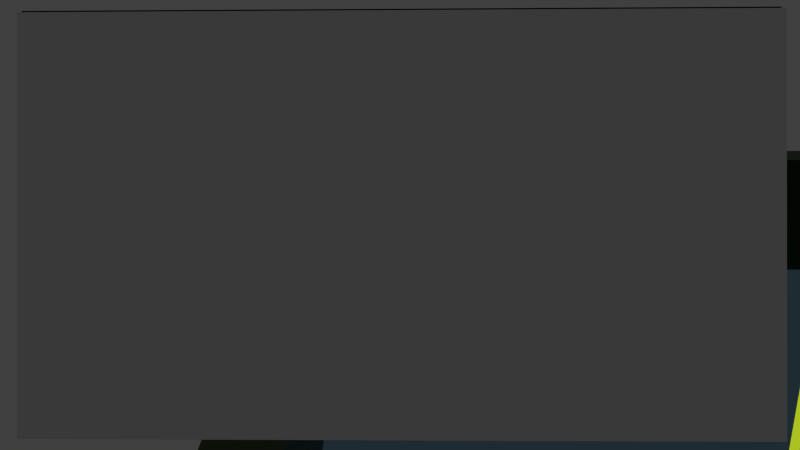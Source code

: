 # Source: CubeRTY.blend  (saved by Blender 2.83.19; exported with 4.5.12 LTS)
import bpy
from mathutils import Matrix  # noqa: F401  (used for matrix-valued properties, if any)

bpy.ops.wm.read_factory_settings(use_empty=True)
scene = bpy.context.scene
scene.name = 'Scene.LVL1'

# ---- collections
col_collection_1_001 = bpy.data.collections.new('Collection 1.001'); scene.collection.children.link(col_collection_1_001)

# ---- materials (node trees are filled in below, after node groups)
mat_material_stageboard = bpy.data.materials.new('Material.StageBoard')
mat_material_stageboard.alpha_threshold = 0.0
mat_material_stageboard.use_transparent_shadow = False
mat_material_stageboard.diffuse_color = (0.02956, 0.05448, 0.001518, 1.0)
mat_material_stageboard.roughness = 0.5
mat_material_stageglass = bpy.data.materials.new('Material.StageGlass')
mat_material_stageglass.surface_render_method = 'BLENDED'
mat_material_stageglass.blend_method = 'BLEND'
mat_material_stageglass.alpha_threshold = 0.0
mat_material_stageglass.diffuse_color = (0.521, 0.6867, 0.7991, 1.0)
mat_material_stageglass.roughness = 0.5
mat_material_goldbar = bpy.data.materials.new('Material.GoldBar')
mat_material_goldbar.alpha_threshold = 0.0
mat_material_goldbar.use_transparent_shadow = False
mat_material_goldbar.diffuse_color = (0.7991, 0.7835, 0.01938, 1.0)
mat_material_goldbar.roughness = 0.5
mat_material_cuberty = bpy.data.materials.new('Material.CubeRTY')
mat_material_cuberty.alpha_threshold = 0.0
mat_material_cuberty.use_transparent_shadow = False
mat_material_cuberty.diffuse_color = (0.0999, 0.1384, 0.4287, 1.0)
mat_material_cuberty.roughness = 0.5
mat_material_cuberty.line_color = (0.0, 0.0, 0.0, 1.0)
mat_material_axisy = bpy.data.materials.new('Material.AxisY')
mat_material_axisy.alpha_threshold = 0.0
mat_material_axisy.use_transparent_shadow = False
mat_material_axisy.diffuse_color = (0.02217, 0.7991, 0.0, 1.0)
mat_material_axisy.roughness = 0.5
mat_material_axisx = bpy.data.materials.new('Material.AxisX')
mat_material_axisx.alpha_threshold = 0.0
mat_material_axisx.use_transparent_shadow = False
mat_material_axisx.diffuse_color = (0.7991, 0.0, 0.002732, 1.0)
mat_material_axisx.roughness = 0.5
mat_material_axisz = bpy.data.materials.new('Material.AxisZ')
mat_material_axisz.alpha_threshold = 0.0
mat_material_axisz.use_transparent_shadow = False
mat_material_axisz.diffuse_color = (0.006512, 0.0, 0.7991, 1.0)
mat_material_axisz.roughness = 0.5
mat_material_msg_bg = bpy.data.materials.new('Material.MSG-BG')
mat_material_msg_bg.alpha_threshold = 0.0
mat_material_msg_bg.use_transparent_shadow = False
mat_material_msg_bg.diffuse_color = (0.0, 0.0, 0.0, 1.0)
mat_material_msg_bg.roughness = 0.5
mat_material_introtext = bpy.data.materials.new('Material.IntroText')
mat_material_introtext.alpha_threshold = 0.0
mat_material_introtext.use_transparent_shadow = False
mat_material_introtext.roughness = 0.5

# ---- material node trees
mat_material_stageboard.use_nodes = True; mat_material_stageboard.node_tree.nodes.clear()
_N = mat_material_stageboard.node_tree.nodes; _L = mat_material_stageboard.node_tree.links
n0 = _N.new('ShaderNodeBsdfPrincipled'); n0.name = 'Principled BSDF'; n0.location = (10, 300)
n0.distribution = 'GGX'
n0.subsurface_method = 'BURLEY'
n0.inputs[0].default_value = (0.02956, 0.05448, 0.001518, 1.0)
n0.inputs[3].default_value = 1.45
n0.inputs[27].default_value = (0.0, 0.0, 0.0, 1.0)
n0.inputs[28].default_value = 1.0
n1 = _N.new('ShaderNodeOutputMaterial'); n1.name = 'Material Output'; n1.location = (300, 300)
_L.new(n0.outputs[0], n1.inputs[0])
n1.is_active_output = True
mat_material_stageglass.use_nodes = True; mat_material_stageglass.node_tree.nodes.clear()
_N = mat_material_stageglass.node_tree.nodes; _L = mat_material_stageglass.node_tree.links
n0 = _N.new('ShaderNodeOutputMaterial'); n0.name = 'Material Output'; n0.location = (300, 300)
n1 = _N.new('ShaderNodeBsdfTransparent'); n1.name = 'Transparent BSDF'; n1.location = (10, 300)
n1.inputs[0].default_value = (0.521, 0.6867, 0.7991, 1.0)
_L.new(n1.outputs[0], n0.inputs[0])
n0.is_active_output = True
mat_material_goldbar.use_nodes = True; mat_material_goldbar.node_tree.nodes.clear()
_N = mat_material_goldbar.node_tree.nodes; _L = mat_material_goldbar.node_tree.links
n0 = _N.new('ShaderNodeOutputMaterial'); n0.name = 'Material Output'; n0.location = (300, 300)
n1 = _N.new('ShaderNodeEmission'); n1.name = 'Emission'; n1.location = (10, 300)
n1.inputs[0].default_value = (0.7991, 0.7835, 0.01938, 1.0)
_L.new(n1.outputs[0], n0.inputs[0])
n0.is_active_output = True
mat_material_cuberty.use_nodes = True; mat_material_cuberty.node_tree.nodes.clear()
_N = mat_material_cuberty.node_tree.nodes; _L = mat_material_cuberty.node_tree.links
n0 = _N.new('ShaderNodeOutputMaterial'); n0.name = 'Material Output'; n0.location = (300, 300)
n1 = _N.new('ShaderNodeEmission'); n1.name = 'Emission'; n1.location = (10, 300)
n1.inputs[0].default_value = (0.0999, 0.1384, 0.4287, 1.0)
_L.new(n1.outputs[0], n0.inputs[0])
n0.is_active_output = True
mat_material_axisy.use_nodes = True; mat_material_axisy.node_tree.nodes.clear()
_N = mat_material_axisy.node_tree.nodes; _L = mat_material_axisy.node_tree.links
n0 = _N.new('ShaderNodeOutputMaterial'); n0.name = 'Material Output'; n0.location = (300, 300)
n1 = _N.new('ShaderNodeEmission'); n1.name = 'Emission'; n1.location = (10, 300)
n1.inputs[0].default_value = (0.02217, 0.7991, 0.0, 1.0)
_L.new(n1.outputs[0], n0.inputs[0])
n0.is_active_output = True
mat_material_axisx.use_nodes = True; mat_material_axisx.node_tree.nodes.clear()
_N = mat_material_axisx.node_tree.nodes; _L = mat_material_axisx.node_tree.links
n0 = _N.new('ShaderNodeOutputMaterial'); n0.name = 'Material Output'; n0.location = (300, 300)
n1 = _N.new('ShaderNodeEmission'); n1.name = 'Emission'; n1.location = (10, 300)
n1.inputs[0].default_value = (0.7991, 0.0, 0.002732, 1.0)
_L.new(n1.outputs[0], n0.inputs[0])
n0.is_active_output = True
mat_material_axisz.use_nodes = True; mat_material_axisz.node_tree.nodes.clear()
_N = mat_material_axisz.node_tree.nodes; _L = mat_material_axisz.node_tree.links
n0 = _N.new('ShaderNodeOutputMaterial'); n0.name = 'Material Output'; n0.location = (300, 300)
n1 = _N.new('ShaderNodeEmission'); n1.name = 'Emission'; n1.location = (10, 300)
n1.inputs[0].default_value = (0.006512, 0.0, 0.7991, 1.0)
_L.new(n1.outputs[0], n0.inputs[0])
n0.is_active_output = True

# ---- world
world_world_s1 = bpy.data.worlds.new('World-s1'); scene.world = world_world_s1
world_world_s1.color = (0.05088, 0.05088, 0.05088)
world_world_s1.use_sun_shadow = False
world_world_s1.sun_shadow_jitter_overblur = 0.0
world_world_s1.cycles.sampling_method = 'MANUAL'
world_world_s1.cycles.sample_map_resolution = 256

# ---- cameras
cam_camera = bpy.data.cameras.new('Camera')
cam_camera.clip_end = 100.0
cam_camera.lens = 35.0
cam_camera.sensor_width = 32.0
cam_camera.sensor_height = 18.0
cam_camera.ortho_scale = 7.314
cam_camera.display_size = 0.36
cam_camera.show_mist = True
cam_camera.show_name = True
cam_camera.dof.focus_distance = 0.0
cam_camera.dof.aperture_fstop = 128.0

# ---- lights
light_point = bpy.data.lights.new('Point', 'POINT')
light_point.color = (0.0999, 0.1384, 0.4287)
light_point.transmission_factor = 0.0
light_point.energy = 300.0
light_point.shadow_buffer_clip_start = 0.5
light_point.shadow_soft_size = 0.1
light_point.shadow_maximum_resolution = 0.006
light_point.use_absolute_resolution = True
light_point.cycles.use_multiple_importance_sampling = False

# ---- meshes
me_plane = bpy.data.meshes.new('Plane')
me_plane.from_pydata([(-1.0, -1.0, -0.3577), (1.0, -1.0, -0.3577), (-1.0, 1.0, -0.3577), (1.0, 1.0, -0.3577), (0.8964, -0.8921, -0.3577), (0.8964, 0.9049, -0.3577), (-0.9049, -0.8921, -0.3577), (-0.9049, 0.9049, -0.3577), (1.0, 1.0, 2.838), (-1.0, 1.0, 2.838), (-1.0, -1.0, 2.838), (1.0, -1.0, 2.838), (0.8964, 0.9049, 2.838), (-0.9049, -0.8921, 2.838), (0.8964, -0.8921, 2.838), (-0.9049, 0.9049, 2.838)], [], [(5, 4, 14, 12), (7, 5, 12, 15), (6, 4, 5, 7), (6, 7, 15, 13), (10, 13, 15, 9), (10, 11, 14, 13), (3, 2, 9, 8), (4, 6, 13, 14), (14, 11, 8, 12), (0, 6, 4, 1), (1, 3, 8, 11), (15, 12, 8, 9), (0, 1, 11, 10), (2, 0, 10, 9), (6, 0, 2, 7), (3, 5, 7, 2), (14, 13, 15, 12), (1, 4, 5, 3)])
me_plane.polygons.foreach_set('material_index', [0, 0, 1, 0, 0, 0, 0, 0, 0, 0, 0, 0, 0, 0, 0, 0, 1, 0])
me_plane.materials.append(mat_material_stageboard)
me_plane.materials.append(mat_material_stageglass)
me_plane.use_remesh_preserve_volume = False
me_plane.use_remesh_preserve_attributes = False
me_plane.use_mirror_vertex_groups = False
me_plane.update()
me_cylinder_006 = bpy.data.meshes.new('Cylinder.006')
me_cylinder_006.from_pydata([(0.0, 1.0, -1.0), (0.0, 1.0, 1.0), (0.1951, 0.9808, -1.0), (0.1951, 0.9808, 1.0), (0.3827, 0.9239, -1.0), (0.3827, 0.9239, 1.0), (0.5556, 0.8315, -1.0), (0.5556, 0.8315, 1.0), (0.7071, 0.7071, -1.0), (0.7071, 0.7071, 1.0), (0.8315, 0.5556, -1.0), (0.8315, 0.5556, 1.0), (0.9239, 0.3827, -1.0), (0.9239, 0.3827, 1.0), (0.9808, 0.1951, -1.0), (0.9808, 0.1951, 1.0), (1.0, 7.55e-08, -1.0), (1.0, 7.55e-08, 1.0), (0.9808, -0.1951, -1.0), (0.9808, -0.1951, 1.0), (0.9239, -0.3827, -1.0), (0.9239, -0.3827, 1.0), (0.8315, -0.5556, -1.0), (0.8315, -0.5556, 1.0), (0.7071, -0.7071, -1.0), (0.7071, -0.7071, 1.0), (0.5556, -0.8315, -1.0), (0.5556, -0.8315, 1.0), (0.3827, -0.9239, -1.0), (0.3827, -0.9239, 1.0), (0.1951, -0.9808, -1.0), (0.1951, -0.9808, 1.0), (-3.258e-07, -1.0, -1.0), (-3.258e-07, -1.0, 1.0), (-0.1951, -0.9808, -1.0), (-0.1951, -0.9808, 1.0), (-0.3827, -0.9239, -1.0), (-0.3827, -0.9239, 1.0), (-0.5556, -0.8315, -1.0), (-0.5556, -0.8315, 1.0), (-0.7071, -0.7071, -1.0), (-0.7071, -0.7071, 1.0), (-0.8315, -0.5556, -1.0), (-0.8315, -0.5556, 1.0), (-0.9239, -0.3827, -1.0), (-0.9239, -0.3827, 1.0), (-0.9808, -0.1951, -1.0), (-0.9808, -0.1951, 1.0), (-1.0, 9.656e-07, -1.0), (-1.0, 9.656e-07, 1.0), (-0.9808, 0.1951, -1.0), (-0.9808, 0.1951, 1.0), (-0.9239, 0.3827, -1.0), (-0.9239, 0.3827, 1.0), (-0.8315, 0.5556, -1.0), (-0.8315, 0.5556, 1.0), (-0.7071, 0.7071, -1.0), (-0.7071, 0.7071, 1.0), (-0.5556, 0.8315, -1.0), (-0.5556, 0.8315, 1.0), (-0.3827, 0.9239, -1.0), (-0.3827, 0.9239, 1.0), (-0.1951, 0.9808, -1.0), (-0.1951, 0.9808, 1.0)], [], [(0, 1, 3, 2), (2, 3, 5, 4), (4, 5, 7, 6), (6, 7, 9, 8), (8, 9, 11, 10), (10, 11, 13, 12), (12, 13, 15, 14), (14, 15, 17, 16), (16, 17, 19, 18), (18, 19, 21, 20), (20, 21, 23, 22), (22, 23, 25, 24), (24, 25, 27, 26), (26, 27, 29, 28), (28, 29, 31, 30), (30, 31, 33, 32), (32, 33, 35, 34), (34, 35, 37, 36), (36, 37, 39, 38), (38, 39, 41, 40), (40, 41, 43, 42), (42, 43, 45, 44), (44, 45, 47, 46), (46, 47, 49, 48), (48, 49, 51, 50), (50, 51, 53, 52), (52, 53, 55, 54), (54, 55, 57, 56), (56, 57, 59, 58), (58, 59, 61, 60), (3, 1, 63, 61, 59, 57, 55, 53, 51, 49, 47, 45, 43, 41, 39, 37, 35, 33, 31, 29, 27, 25, 23, 21, 19, 17, 15, 13, 11, 9, 7, 5), (62, 63, 1, 0), (60, 61, 63, 62), (0, 2, 4, 6, 8, 10, 12, 14, 16, 18, 20, 22, 24, 26, 28, 30, 32, 34, 36, 38, 40, 42, 44, 46, 48, 50, 52, 54, 56, 58, 60, 62)])
me_cylinder_006.materials.append(mat_material_goldbar)
me_cylinder_006.use_remesh_preserve_volume = False
me_cylinder_006.use_remesh_preserve_attributes = False
me_cylinder_006.use_mirror_vertex_groups = False
me_cylinder_006.update()
me_cube = bpy.data.meshes.new('Cube')
me_cube.from_pydata([(1.0, 1.0, -1.0), (1.0, -1.0, -1.0), (-1.0, -1.0, -1.0), (-1.0, 1.0, -1.0), (1.0, 1.0, 1.0), (1.0, -1.0, 1.0), (-1.0, -1.0, 1.0), (-1.0, 1.0, 1.0)], [], [(0, 1, 2, 3), (4, 7, 6, 5), (0, 4, 5, 1), (1, 5, 6, 2), (2, 6, 7, 3), (4, 0, 3, 7)])
me_cube.materials.append(mat_material_cuberty)
me_cube.use_remesh_preserve_volume = False
me_cube.use_remesh_preserve_attributes = False
me_cube.use_mirror_vertex_groups = False
me_cube.update()
me_cylinder_002 = bpy.data.meshes.new('Cylinder.002')
me_cylinder_002.from_pydata([(0.0, 1.0, -1.0), (0.0, 1.0, 1.0), (0.1951, 0.9808, -1.0), (0.1951, 0.9808, 1.0), (0.3827, 0.9239, -1.0), (0.3827, 0.9239, 1.0), (0.5556, 0.8315, -1.0), (0.5556, 0.8315, 1.0), (0.7071, 0.7071, -1.0), (0.7071, 0.7071, 1.0), (0.8315, 0.5556, -1.0), (0.8315, 0.5556, 1.0), (0.9239, 0.3827, -1.0), (0.9239, 0.3827, 1.0), (0.9808, 0.1951, -1.0), (0.9808, 0.1951, 1.0), (1.0, 7.55e-08, -1.0), (1.0, 7.55e-08, 1.0), (0.9808, -0.1951, -1.0), (0.9808, -0.1951, 1.0), (0.9239, -0.3827, -1.0), (0.9239, -0.3827, 1.0), (0.8315, -0.5556, -1.0), (0.8315, -0.5556, 1.0), (0.7071, -0.7071, -1.0), (0.7071, -0.7071, 1.0), (0.5556, -0.8315, -1.0), (0.5556, -0.8315, 1.0), (0.3827, -0.9239, -1.0), (0.3827, -0.9239, 1.0), (0.1951, -0.9808, -1.0), (0.1951, -0.9808, 1.0), (-3.258e-07, -1.0, -1.0), (-3.258e-07, -1.0, 1.0), (-0.1951, -0.9808, -1.0), (-0.1951, -0.9808, 1.0), (-0.3827, -0.9239, -1.0), (-0.3827, -0.9239, 1.0), (-0.5556, -0.8315, -1.0), (-0.5556, -0.8315, 1.0), (-0.7071, -0.7071, -1.0), (-0.7071, -0.7071, 1.0), (-0.8315, -0.5556, -1.0), (-0.8315, -0.5556, 1.0), (-0.9239, -0.3827, -1.0), (-0.9239, -0.3827, 1.0), (-0.9808, -0.1951, -1.0), (-0.9808, -0.1951, 1.0), (-1.0, 9.656e-07, -1.0), (-1.0, 9.656e-07, 1.0), (-0.9808, 0.1951, -1.0), (-0.9808, 0.1951, 1.0), (-0.9239, 0.3827, -1.0), (-0.9239, 0.3827, 1.0), (-0.8315, 0.5556, -1.0), (-0.8315, 0.5556, 1.0), (-0.7071, 0.7071, -1.0), (-0.7071, 0.7071, 1.0), (-0.5556, 0.8315, -1.0), (-0.5556, 0.8315, 1.0), (-0.3827, 0.9239, -1.0), (-0.3827, 0.9239, 1.0), (-0.1951, 0.9808, -1.0), (-0.1951, 0.9808, 1.0)], [], [(0, 1, 3, 2), (2, 3, 5, 4), (4, 5, 7, 6), (6, 7, 9, 8), (8, 9, 11, 10), (10, 11, 13, 12), (12, 13, 15, 14), (14, 15, 17, 16), (16, 17, 19, 18), (18, 19, 21, 20), (20, 21, 23, 22), (22, 23, 25, 24), (24, 25, 27, 26), (26, 27, 29, 28), (28, 29, 31, 30), (30, 31, 33, 32), (32, 33, 35, 34), (34, 35, 37, 36), (36, 37, 39, 38), (38, 39, 41, 40), (40, 41, 43, 42), (42, 43, 45, 44), (44, 45, 47, 46), (46, 47, 49, 48), (48, 49, 51, 50), (50, 51, 53, 52), (52, 53, 55, 54), (54, 55, 57, 56), (56, 57, 59, 58), (58, 59, 61, 60), (3, 1, 63, 61, 59, 57, 55, 53, 51, 49, 47, 45, 43, 41, 39, 37, 35, 33, 31, 29, 27, 25, 23, 21, 19, 17, 15, 13, 11, 9, 7, 5), (62, 63, 1, 0), (60, 61, 63, 62), (0, 2, 4, 6, 8, 10, 12, 14, 16, 18, 20, 22, 24, 26, 28, 30, 32, 34, 36, 38, 40, 42, 44, 46, 48, 50, 52, 54, 56, 58, 60, 62)])
me_cylinder_002.materials.append(mat_material_axisy)
me_cylinder_002.use_remesh_preserve_volume = False
me_cylinder_002.use_remesh_preserve_attributes = False
me_cylinder_002.use_mirror_vertex_groups = False
me_cylinder_002.update()
me_cylinder_001 = bpy.data.meshes.new('Cylinder.001')
me_cylinder_001.from_pydata([(0.0, 1.0, -1.0), (0.0, 1.0, 1.0), (0.1951, 0.9808, -1.0), (0.1951, 0.9808, 1.0), (0.3827, 0.9239, -1.0), (0.3827, 0.9239, 1.0), (0.5556, 0.8315, -1.0), (0.5556, 0.8315, 1.0), (0.7071, 0.7071, -1.0), (0.7071, 0.7071, 1.0), (0.8315, 0.5556, -1.0), (0.8315, 0.5556, 1.0), (0.9239, 0.3827, -1.0), (0.9239, 0.3827, 1.0), (0.9808, 0.1951, -1.0), (0.9808, 0.1951, 1.0), (1.0, 7.55e-08, -1.0), (1.0, 7.55e-08, 1.0), (0.9808, -0.1951, -1.0), (0.9808, -0.1951, 1.0), (0.9239, -0.3827, -1.0), (0.9239, -0.3827, 1.0), (0.8315, -0.5556, -1.0), (0.8315, -0.5556, 1.0), (0.7071, -0.7071, -1.0), (0.7071, -0.7071, 1.0), (0.5556, -0.8315, -1.0), (0.5556, -0.8315, 1.0), (0.3827, -0.9239, -1.0), (0.3827, -0.9239, 1.0), (0.1951, -0.9808, -1.0), (0.1951, -0.9808, 1.0), (-3.258e-07, -1.0, -1.0), (-3.258e-07, -1.0, 1.0), (-0.1951, -0.9808, -1.0), (-0.1951, -0.9808, 1.0), (-0.3827, -0.9239, -1.0), (-0.3827, -0.9239, 1.0), (-0.5556, -0.8315, -1.0), (-0.5556, -0.8315, 1.0), (-0.7071, -0.7071, -1.0), (-0.7071, -0.7071, 1.0), (-0.8315, -0.5556, -1.0), (-0.8315, -0.5556, 1.0), (-0.9239, -0.3827, -1.0), (-0.9239, -0.3827, 1.0), (-0.9808, -0.1951, -1.0), (-0.9808, -0.1951, 1.0), (-1.0, 9.656e-07, -1.0), (-1.0, 9.656e-07, 1.0), (-0.9808, 0.1951, -1.0), (-0.9808, 0.1951, 1.0), (-0.9239, 0.3827, -1.0), (-0.9239, 0.3827, 1.0), (-0.8315, 0.5556, -1.0), (-0.8315, 0.5556, 1.0), (-0.7071, 0.7071, -1.0), (-0.7071, 0.7071, 1.0), (-0.5556, 0.8315, -1.0), (-0.5556, 0.8315, 1.0), (-0.3827, 0.9239, -1.0), (-0.3827, 0.9239, 1.0), (-0.1951, 0.9808, -1.0), (-0.1951, 0.9808, 1.0)], [], [(0, 1, 3, 2), (2, 3, 5, 4), (4, 5, 7, 6), (6, 7, 9, 8), (8, 9, 11, 10), (10, 11, 13, 12), (12, 13, 15, 14), (14, 15, 17, 16), (16, 17, 19, 18), (18, 19, 21, 20), (20, 21, 23, 22), (22, 23, 25, 24), (24, 25, 27, 26), (26, 27, 29, 28), (28, 29, 31, 30), (30, 31, 33, 32), (32, 33, 35, 34), (34, 35, 37, 36), (36, 37, 39, 38), (38, 39, 41, 40), (40, 41, 43, 42), (42, 43, 45, 44), (44, 45, 47, 46), (46, 47, 49, 48), (48, 49, 51, 50), (50, 51, 53, 52), (52, 53, 55, 54), (54, 55, 57, 56), (56, 57, 59, 58), (58, 59, 61, 60), (3, 1, 63, 61, 59, 57, 55, 53, 51, 49, 47, 45, 43, 41, 39, 37, 35, 33, 31, 29, 27, 25, 23, 21, 19, 17, 15, 13, 11, 9, 7, 5), (62, 63, 1, 0), (60, 61, 63, 62), (0, 2, 4, 6, 8, 10, 12, 14, 16, 18, 20, 22, 24, 26, 28, 30, 32, 34, 36, 38, 40, 42, 44, 46, 48, 50, 52, 54, 56, 58, 60, 62)])
me_cylinder_001.materials.append(mat_material_axisx)
me_cylinder_001.use_remesh_preserve_volume = False
me_cylinder_001.use_remesh_preserve_attributes = False
me_cylinder_001.use_mirror_vertex_groups = False
me_cylinder_001.update()
me_cylinder = bpy.data.meshes.new('Cylinder')
me_cylinder.from_pydata([(0.0, 1.0, -1.0), (0.0, 1.0, 1.0), (0.1951, 0.9808, -1.0), (0.1951, 0.9808, 1.0), (0.3827, 0.9239, -1.0), (0.3827, 0.9239, 1.0), (0.5556, 0.8315, -1.0), (0.5556, 0.8315, 1.0), (0.7071, 0.7071, -1.0), (0.7071, 0.7071, 1.0), (0.8315, 0.5556, -1.0), (0.8315, 0.5556, 1.0), (0.9239, 0.3827, -1.0), (0.9239, 0.3827, 1.0), (0.9808, 0.1951, -1.0), (0.9808, 0.1951, 1.0), (1.0, 7.55e-08, -1.0), (1.0, 7.55e-08, 1.0), (0.9808, -0.1951, -1.0), (0.9808, -0.1951, 1.0), (0.9239, -0.3827, -1.0), (0.9239, -0.3827, 1.0), (0.8315, -0.5556, -1.0), (0.8315, -0.5556, 1.0), (0.7071, -0.7071, -1.0), (0.7071, -0.7071, 1.0), (0.5556, -0.8315, -1.0), (0.5556, -0.8315, 1.0), (0.3827, -0.9239, -1.0), (0.3827, -0.9239, 1.0), (0.1951, -0.9808, -1.0), (0.1951, -0.9808, 1.0), (-3.258e-07, -1.0, -1.0), (-3.258e-07, -1.0, 1.0), (-0.1951, -0.9808, -1.0), (-0.1951, -0.9808, 1.0), (-0.3827, -0.9239, -1.0), (-0.3827, -0.9239, 1.0), (-0.5556, -0.8315, -1.0), (-0.5556, -0.8315, 1.0), (-0.7071, -0.7071, -1.0), (-0.7071, -0.7071, 1.0), (-0.8315, -0.5556, -1.0), (-0.8315, -0.5556, 1.0), (-0.9239, -0.3827, -1.0), (-0.9239, -0.3827, 1.0), (-0.9808, -0.1951, -1.0), (-0.9808, -0.1951, 1.0), (-1.0, 9.656e-07, -1.0), (-1.0, 9.656e-07, 1.0), (-0.9808, 0.1951, -1.0), (-0.9808, 0.1951, 1.0), (-0.9239, 0.3827, -1.0), (-0.9239, 0.3827, 1.0), (-0.8315, 0.5556, -1.0), (-0.8315, 0.5556, 1.0), (-0.7071, 0.7071, -1.0), (-0.7071, 0.7071, 1.0), (-0.5556, 0.8315, -1.0), (-0.5556, 0.8315, 1.0), (-0.3827, 0.9239, -1.0), (-0.3827, 0.9239, 1.0), (-0.1951, 0.9808, -1.0), (-0.1951, 0.9808, 1.0)], [], [(0, 1, 3, 2), (2, 3, 5, 4), (4, 5, 7, 6), (6, 7, 9, 8), (8, 9, 11, 10), (10, 11, 13, 12), (12, 13, 15, 14), (14, 15, 17, 16), (16, 17, 19, 18), (18, 19, 21, 20), (20, 21, 23, 22), (22, 23, 25, 24), (24, 25, 27, 26), (26, 27, 29, 28), (28, 29, 31, 30), (30, 31, 33, 32), (32, 33, 35, 34), (34, 35, 37, 36), (36, 37, 39, 38), (38, 39, 41, 40), (40, 41, 43, 42), (42, 43, 45, 44), (44, 45, 47, 46), (46, 47, 49, 48), (48, 49, 51, 50), (50, 51, 53, 52), (52, 53, 55, 54), (54, 55, 57, 56), (56, 57, 59, 58), (58, 59, 61, 60), (3, 1, 63, 61, 59, 57, 55, 53, 51, 49, 47, 45, 43, 41, 39, 37, 35, 33, 31, 29, 27, 25, 23, 21, 19, 17, 15, 13, 11, 9, 7, 5), (62, 63, 1, 0), (60, 61, 63, 62), (0, 2, 4, 6, 8, 10, 12, 14, 16, 18, 20, 22, 24, 26, 28, 30, 32, 34, 36, 38, 40, 42, 44, 46, 48, 50, 52, 54, 56, 58, 60, 62)])
me_cylinder.materials.append(mat_material_axisz)
me_cylinder.use_remesh_preserve_volume = False
me_cylinder.use_remesh_preserve_attributes = False
me_cylinder.use_mirror_vertex_groups = False
me_cylinder.update()
me_plane_008 = bpy.data.meshes.new('Plane.008')
me_plane_008.from_pydata([(-1.0, -1.0, 0.0), (1.0, -1.0, 0.0), (-1.0, 1.0, 0.0), (1.0, 1.0, 0.0)], [], [(0, 1, 3, 2)])
_uv = me_plane_008.uv_layers.new(name='UVMap')
_uv.uv.foreach_set('vector', [0.0001, 9.998e-05, 0.9999, 9.998e-05, 0.9999, 0.9999, 9.998e-05, 0.9999])
me_plane_008.materials.append(mat_material_msg_bg)
me_plane_008.use_remesh_preserve_volume = False
me_plane_008.use_remesh_preserve_attributes = False
me_plane_008.use_mirror_vertex_groups = False
me_plane_008.update()
me_plane_001 = bpy.data.meshes.new('Plane.001')
me_plane_001.from_pydata([(-1.0, -1.0, 0.0), (1.0, -1.0, 0.0), (-1.0, 1.0, 0.0), (1.0, 1.0, 0.0)], [], [(0, 1, 3, 2)])
_uv = me_plane_001.uv_layers.new(name='UVMap')
_uv.uv.foreach_set('vector', [0.0001, 9.998e-05, 0.9999, 9.998e-05, 0.9999, 0.9999, 9.998e-05, 0.9999])
me_plane_001.materials.append(mat_material_introtext)
me_plane_001.use_remesh_preserve_volume = False
me_plane_001.use_remesh_preserve_attributes = False
me_plane_001.use_mirror_vertex_groups = False
me_plane_001.update()

# ---- objects
ob_stage1 = bpy.data.objects.new('Stage1', me_plane)
ob_cylinder_finale_1 = bpy.data.objects.new('Cylinder.finale-1', me_cylinder_006)
ob_cuberty_s1 = bpy.data.objects.new('CubeRTY_s1', me_cube)
ob_cylinder_y = bpy.data.objects.new('Cylinder_y', me_cylinder_002)
ob_cylinder_x = bpy.data.objects.new('Cylinder_X', me_cylinder_001)
ob_cylinder_z = bpy.data.objects.new('Cylinder_Z', me_cylinder)
ob_point = bpy.data.objects.new('Point', light_point)
ob_camera_s1 = bpy.data.objects.new('Camera_S1', cam_camera)
ob_plane_messbgi = bpy.data.objects.new('Plane-MessbgI', me_plane_008)
ob_plane_message1 = bpy.data.objects.new('Plane-Message1', me_plane_001)

# ---- transforms, parenting, visibility, modifiers, constraints
ob_stage1.location = (0.0, 0.0, 0.0)
ob_stage1.scale = (10.0, 10.0, 1.0)
ob_stage1.lineart.crease_threshold = 0.0
ob_cylinder_finale_1.parent = ob_stage1
ob_cylinder_finale_1.matrix_parent_inverse = Matrix(((0.1, 0.0, 0.0, 0.0), (0.0, 0.1, 0.0, 0.0), (0.0, 0.0, 1.0, 0.0), (0.0, 0.0, 0.0, 1.0)))
ob_cylinder_finale_1.location = (0.0, 0.0, 1.268)
ob_cylinder_finale_1.scale = (0.2952, 0.2952, 1.611)
ob_cylinder_finale_1.lineart.crease_threshold = 0.0
ob_cuberty_s1.location = (-7.688, -7.45, 1.478)
ob_cuberty_s1.lock_rotations_4d = False
ob_cuberty_s1.empty_display_type = 'ARROWS'
ob_cuberty_s1.show_name = True
ob_cuberty_s1.lineart.crease_threshold = 0.0
_m = ob_cuberty_s1.modifiers.new('Bevel', 'BEVEL')
_m.width = 0.61
_m.width_pct = 0.61
_m.segments = 5
_m.limit_method = 'NONE'
_m.material = 1
_m.spread = 0.0
ob_cylinder_y.parent = ob_cuberty_s1
ob_cylinder_y.matrix_parent_inverse = Matrix(((1.0, 0.0, 0.0, -0.0), (0.0, 1.0, 0.0, -0.0), (0.0, 0.0, 1.0, -1.478), (0.0, 0.0, 0.0, 1.0)))
ob_cylinder_y.location = (0.0, 0.0, 1.482)
ob_cylinder_y.rotation_euler = (0.0, 1.571, 1.571)
ob_cylinder_y.scale = (0.3, 0.3, 1.1)
ob_cylinder_y.lineart.crease_threshold = 0.0
ob_cylinder_x.parent = ob_cuberty_s1
ob_cylinder_x.matrix_parent_inverse = Matrix(((1.0, 0.0, 0.0, -0.0), (0.0, 1.0, 0.0, -0.0), (0.0, 0.0, 1.0, -1.478), (0.0, 0.0, 0.0, 1.0)))
ob_cylinder_x.location = (0.0, 0.0, 1.482)
ob_cylinder_x.rotation_euler = (0.0, 1.571, 0.0)
ob_cylinder_x.scale = (0.3, 0.3, 1.1)
ob_cylinder_x.lineart.crease_threshold = 0.0
ob_cylinder_z.parent = ob_cuberty_s1
ob_cylinder_z.matrix_parent_inverse = Matrix(((1.0, 0.0, 0.0, -0.0), (0.0, 1.0, 0.0, -0.0), (0.0, 0.0, 1.0, -1.478), (0.0, 0.0, 0.0, 1.0)))
ob_cylinder_z.location = (0.0, 0.0, 1.482)
ob_cylinder_z.scale = (0.3, 0.3, 1.1)
ob_cylinder_z.lineart.crease_threshold = 0.0
ob_point.parent = ob_cuberty_s1
ob_point.matrix_parent_inverse = Matrix(((1.0, 0.0, 0.0, -0.0), (0.0, 1.0, 0.0, -0.0), (0.0, 0.0, 1.0, -1.478), (0.0, 0.0, 0.0, 1.0)))
ob_point.location = (0.0, 0.0, 1.486)
ob_point.lineart.crease_threshold = 0.0
ob_camera_s1.location = (13.69, -7.504, 9.163)
ob_camera_s1.rotation_euler = (1.109, 0.01082, 0.8149)
ob_camera_s1.lock_rotations_4d = False
ob_camera_s1.empty_display_type = 'ARROWS'
ob_camera_s1.color = (0.0, 0.0, 0.0, 0.0)
ob_camera_s1.display_type = 'WIRE'
ob_camera_s1.show_name = True
ob_camera_s1.lineart.crease_threshold = 0.0
_c = ob_camera_s1.constraints.new('TRACK_TO'); _c.name = 'Track To'
_c.target = ob_cuberty_s1
_c.use_target_z = True
ob_plane_messbgi.parent = ob_camera_s1
ob_plane_messbgi.matrix_parent_inverse = Matrix(((0.002524, 1.0, 0.0, 7.469), (-0.3383, 0.0008538, 0.941, -3.985), (0.941, -0.002375, 0.3383, -16.0), (0.0, 0.0, 0.0, 1.0)))
ob_plane_messbgi.location = (11.61, -7.502, 8.426)
ob_plane_messbgi.rotation_euler = (1.224, -0.007558, 1.55)
ob_plane_messbgi.scale = (0.9588, 0.5358, 0.8662)
ob_plane_messbgi.lineart.crease_threshold = 0.0
ob_plane_message1.parent = ob_camera_s1
ob_plane_message1.matrix_parent_inverse = Matrix(((0.002524, 1.0, 0.0, 7.469), (-0.3383, 0.0008538, 0.941, -3.985), (0.941, -0.002375, 0.3383, -16.0), (0.0, 0.0, 0.0, 1.0)))
ob_plane_message1.location = (11.64, -7.502, 8.426)
ob_plane_message1.rotation_euler = (1.224, -0.007558, 1.55)
ob_plane_message1.scale = (0.9588, 0.5358, 0.8662)
ob_plane_message1.lineart.crease_threshold = 0.0

# ---- collection membership
col_collection_1_001.objects.link(ob_stage1)
col_collection_1_001.objects.link(ob_cylinder_finale_1)
col_collection_1_001.objects.link(ob_cuberty_s1)
col_collection_1_001.objects.link(ob_cylinder_y)
col_collection_1_001.objects.link(ob_cylinder_x)
col_collection_1_001.objects.link(ob_cylinder_z)
col_collection_1_001.objects.link(ob_point)
col_collection_1_001.objects.link(ob_camera_s1)
col_collection_1_001.objects.link(ob_plane_messbgi)
col_collection_1_001.objects.link(ob_plane_message1)

# ---- scene / render settings (as saved in the file)
scene.camera = ob_camera_s1
scene.frame_start = 1; scene.frame_end = 250; scene.frame_set(0)
scene.render.engine = 'BLENDER_EEVEE_NEXT'
scene.render.resolution_percentage = 50
scene.render.dither_intensity = 0.0
scene.cycles.use_denoising = False
scene.cycles.samples = 10
scene.cycles.sampling_pattern = 'TABULATED_SOBOL'
scene.cycles.light_sampling_threshold = 0.0
scene.cycles.use_adaptive_sampling = False
scene.cycles.use_light_tree = False
scene.cycles.blur_glossy = 0.0
scene.cycles.pixel_filter_type = 'GAUSSIAN'
scene.cycles.sample_clamp_indirect = 0.0
scene.view_settings.view_transform = 'Standard'
bpy.context.view_layer.update()
